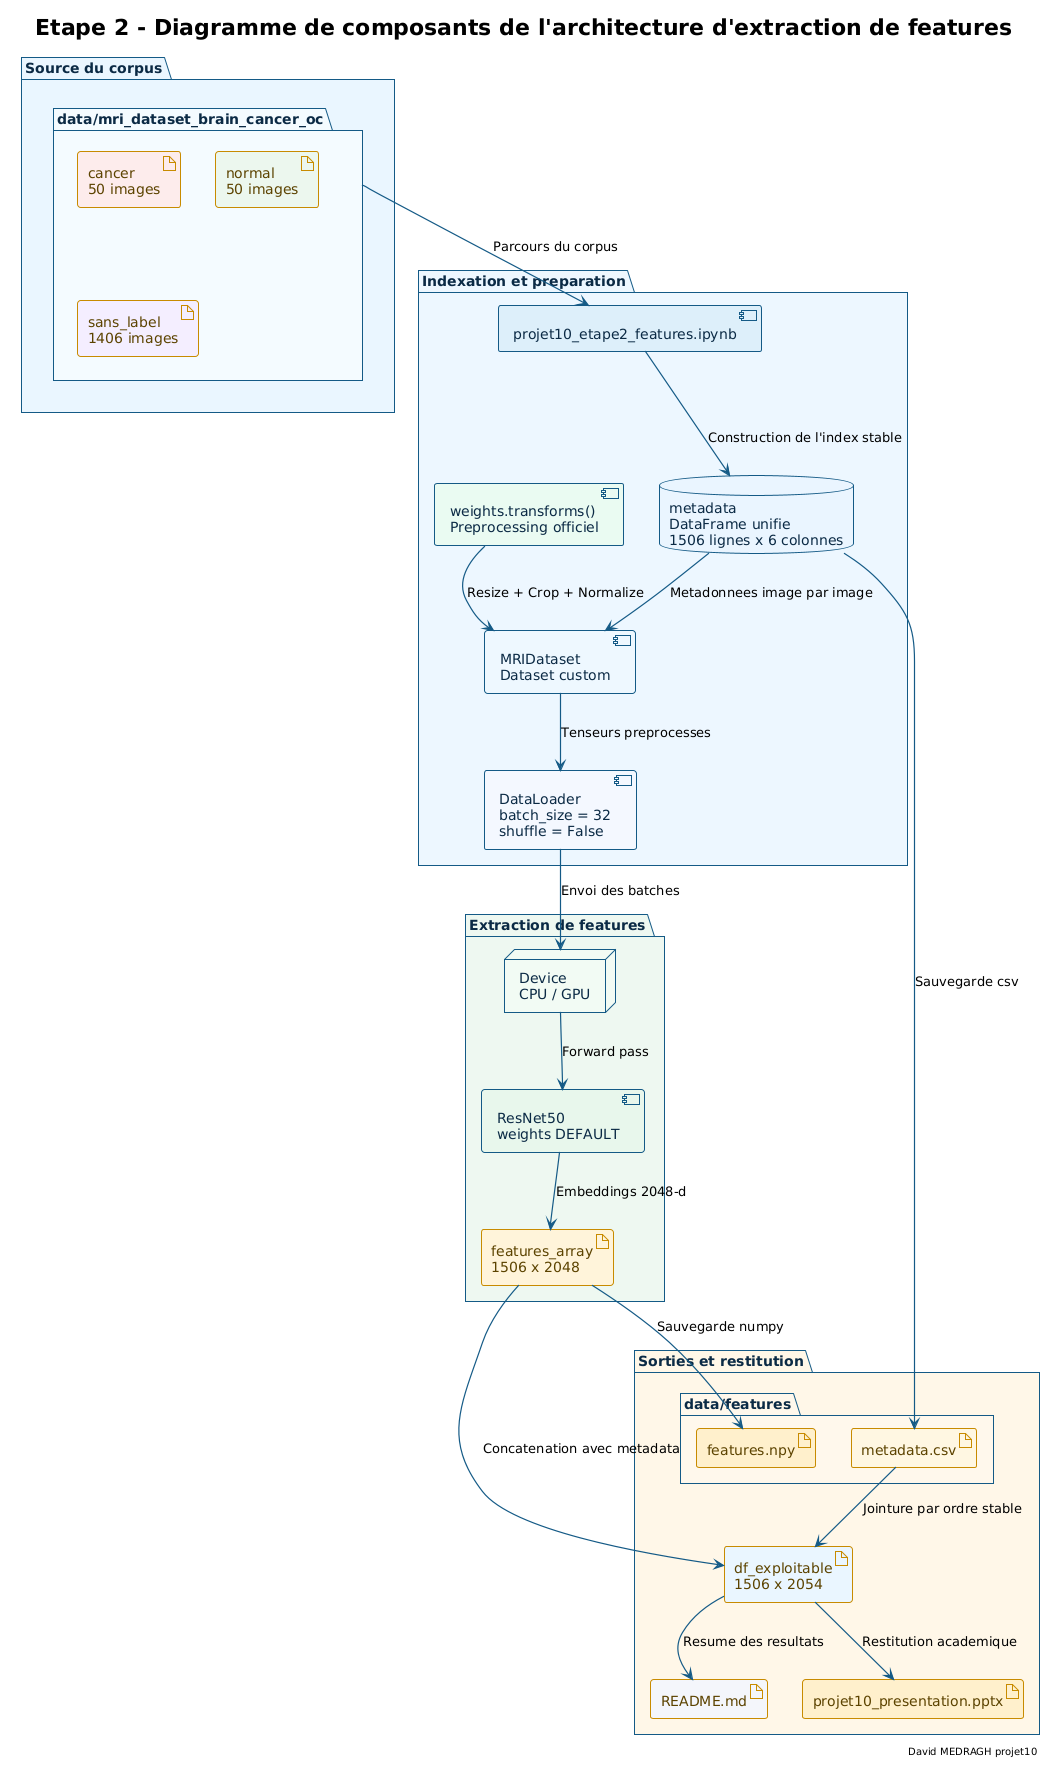

The diagram above was rendered by PlantUML. Its source (embedded in the PNG):
@startuml etape2_diagramme_composants_architecture_extraction_features
!theme plain

skinparam style strictuml
skinparam backgroundColor #FFFFFF
skinparam defaultFontName "DejaVu Sans"
skinparam shadowing false
skinparam ArrowColor #145A86
skinparam ArrowThickness 1.2
skinparam package {
  BackgroundColor #F7FBFD
  BorderColor #145A86
  FontColor #0B2A45
}
skinparam folder {
  BackgroundColor #EEF7FB
  BorderColor #145A86
  FontColor #0B2A45
}
skinparam node {
  BackgroundColor #F2F8FC
  BorderColor #145A86
  FontColor #0B2A45
}
skinparam component {
  BackgroundColor #E8F4F8
  BorderColor #145A86
  FontColor #0B2A45
}
skinparam artifact {
  BackgroundColor #FFF7E2
  BorderColor #C88B00
  FontColor #5C4300
}
skinparam database {
  BackgroundColor #EEF7FB
  BorderColor #145A86
  FontColor #0B2A45
}

title Etape 2 - Diagramme de composants de l'architecture d'extraction de features
right footer David MEDRAGH projet10

package "Source du corpus" #EAF6FF {
  folder "data/mri_dataset_brain_cancer_oc" as raw_dataset #F4FBFF {
    artifact "cancer\n50 images" as src_cancer #FDECEC
    artifact "normal\n50 images" as src_normal #ECF7EE
    artifact "sans_label\n1406 images" as src_unlabeled #F4EEFF
  }
}

package "Indexation et preparation" #EDF7FF {
  component "projet10_etape2_features.ipynb" as notebook #DDEFFA
  database "metadata\nDataFrame unifie\n1506 lignes x 6 colonnes" as meta_df #EAF5FF
  component "MRIDataset\nDataset custom" as dataset #EEF8FF
  component "weights.transforms()\nPreprocessing officiel" as preprocess #EAFBF2
  component "DataLoader\nbatch_size = 32\nshuffle = False" as loader #F4F8FF
}

package "Extraction de features" #EEF8F1 {
  component "ResNet50\nweights DEFAULT" as resnet #E8F7EC
  node "Device\nCPU / GPU" as device #F2FBF4
  artifact "features_array\n1506 x 2048" as feat_matrix #FFF4DA
}

package "Sorties et restitution" #FFF7E8 {
  folder "data/features" as features_dir #FFF8EC {
    artifact "features.npy" as out_npy #FFF0CC
    artifact "metadata.csv" as out_csv #FFF7E2
  }
  artifact "df_exploitable\n1506 x 2054" as out_table #EAF6FF
  artifact "README.md" as out_readme #F4F6FB
  artifact "projet10_presentation.pptx" as out_pptx #FFF0CC
}

raw_dataset --> notebook : Parcours du corpus
notebook --> meta_df : Construction de l'index stable
meta_df --> dataset : Metadonnees image par image
preprocess --> dataset : Resize + Crop + Normalize
dataset --> loader : Tenseurs preprocesses
loader --> device : Envoi des batches
device --> resnet : Forward pass
resnet --> feat_matrix : Embeddings 2048-d
feat_matrix --> out_npy : Sauvegarde numpy
meta_df --> out_csv : Sauvegarde csv
feat_matrix --> out_table : Concatenation avec metadata
out_csv --> out_table : Jointure par ordre stable
out_table --> out_readme : Resume des resultats
out_table --> out_pptx : Restitution academique

@enduml